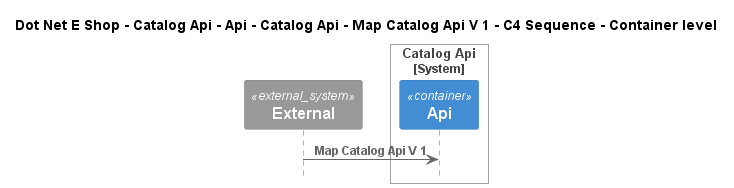

The diagram above was rendered by PlantUML. Its source (embedded in the PNG):
@startuml
!include ..\..\..\..\..\..\..\..\..\.c4s\C4_Sequence.puml

title Dot Net E Shop - Catalog Api - Api - Catalog Api - Map Catalog Api V 1 - C4 Sequence - Container level

System_Ext(C4InterFlow.SoftwareSystems.ExternalSystem, "External", "")

System_Boundary(DotNetEShop.SoftwareSystems.CatalogApi, "Catalog Api")
    Container(DotNetEShop.SoftwareSystems.CatalogApi.Containers.Api, "Api", "", "")
Boundary_End()

Rel(C4InterFlow.SoftwareSystems.ExternalSystem, DotNetEShop.SoftwareSystems.CatalogApi.Containers.Api, "Map Catalog Api V 1")


@enduml